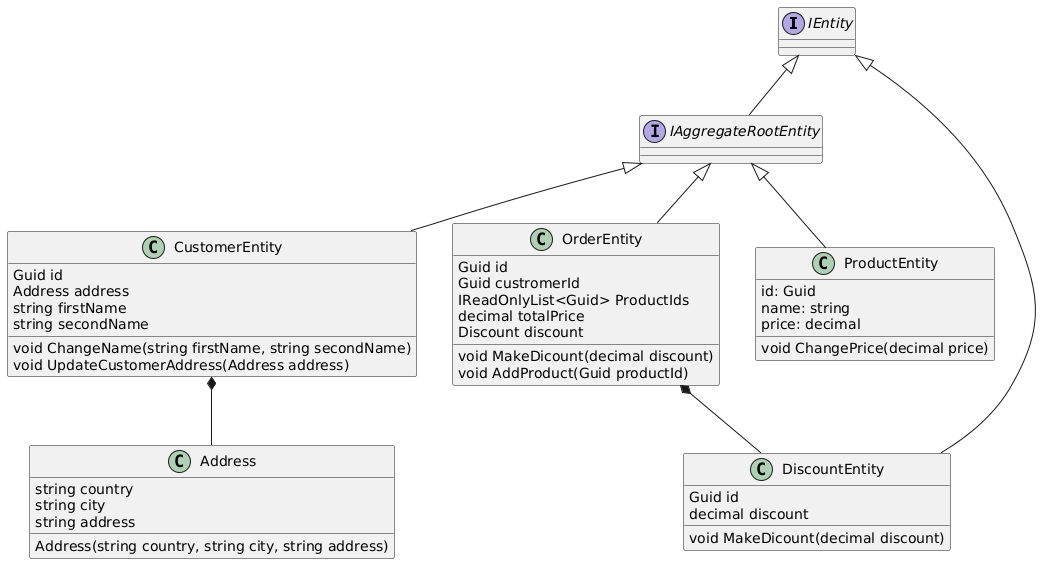

The diagram above was rendered by PlantUML. Its source (embedded in the PNG):
@startuml
interface IEntity
interface IAggregateRootEntity

IEntity <|-- IAggregateRootEntity

class CustomerEntity {
  Guid id 
  Address address 
  string firstName 
  string secondName 

  void ChangeName(string firstName, string secondName)
  void UpdateCustomerAddress(Address address)
}
IAggregateRootEntity <|-- CustomerEntity

class Address {
  string country
  string city
  string address

  Address(string country, string city, string address)
}

CustomerEntity *-- Address

class OrderEntity
{
  Guid id
  Guid custromerId
  IReadOnlyList<Guid> ProductIds
  decimal totalPrice 
  Discount discount

  void MakeDicount(decimal discount)
  void AddProduct(Guid productId) 
}

IAggregateRootEntity <|-- OrderEntity

class DiscountEntity{
  Guid id
  decimal discount
  void MakeDicount(decimal discount)
}

IEntity <|-- DiscountEntity
OrderEntity *-- DiscountEntity

class ProductEntity{
  id: Guid
  name: string 
  price: decimal

  void ChangePrice(decimal price)
}

IAggregateRootEntity <|-- ProductEntity
@enduml